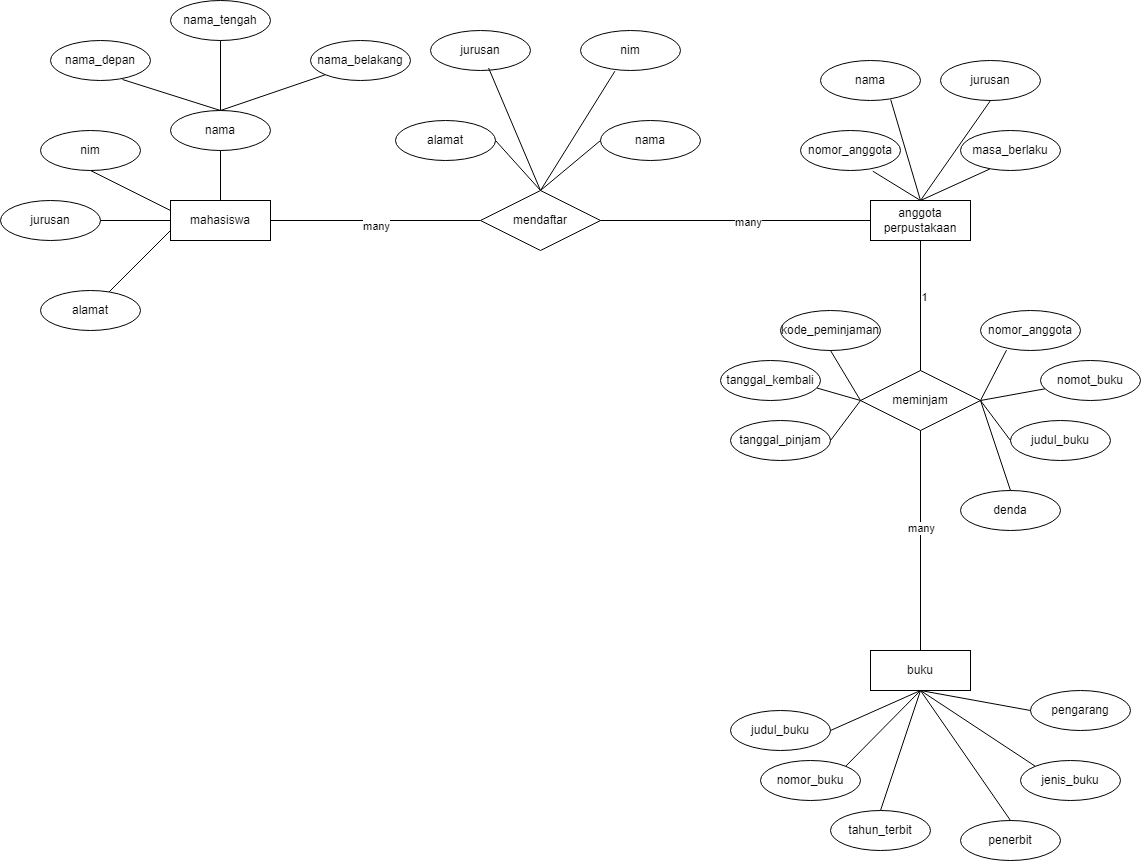

The diagram above was exported from draw.io. Its source (the exported page's mxGraphModel, read from the mxfile embedded in the PNG):
<mxGraphModel dx="1004" dy="659" grid="1" gridSize="10" guides="1" tooltips="1" connect="1" arrows="1" fold="1" page="1" pageScale="1" pageWidth="850" pageHeight="1100" math="0" shadow="0">
  <root>
    <mxCell id="0" />
    <mxCell id="1" parent="0" />
    <mxCell id="k1xJlZbViwifwcdkestp-10" value="mahasiswa" style="whiteSpace=wrap;html=1;align=center;" vertex="1" parent="1">
      <mxGeometry x="200" y="380" width="100" height="40" as="geometry" />
    </mxCell>
    <mxCell id="k1xJlZbViwifwcdkestp-11" value="alamat" style="ellipse;whiteSpace=wrap;html=1;align=center;" vertex="1" parent="1">
      <mxGeometry x="70" y="470" width="100" height="40" as="geometry" />
    </mxCell>
    <mxCell id="k1xJlZbViwifwcdkestp-12" value="jurusan" style="ellipse;whiteSpace=wrap;html=1;align=center;" vertex="1" parent="1">
      <mxGeometry x="30" y="380" width="100" height="40" as="geometry" />
    </mxCell>
    <mxCell id="k1xJlZbViwifwcdkestp-13" value="nim" style="ellipse;whiteSpace=wrap;html=1;align=center;" vertex="1" parent="1">
      <mxGeometry x="70" y="310" width="100" height="40" as="geometry" />
    </mxCell>
    <mxCell id="k1xJlZbViwifwcdkestp-14" value="nama" style="ellipse;whiteSpace=wrap;html=1;align=center;" vertex="1" parent="1">
      <mxGeometry x="200" y="290" width="100" height="40" as="geometry" />
    </mxCell>
    <mxCell id="k1xJlZbViwifwcdkestp-15" value="nama_belakang" style="ellipse;whiteSpace=wrap;html=1;align=center;" vertex="1" parent="1">
      <mxGeometry x="340" y="220" width="100" height="40" as="geometry" />
    </mxCell>
    <mxCell id="k1xJlZbViwifwcdkestp-16" value="nama_depan" style="ellipse;whiteSpace=wrap;html=1;align=center;" vertex="1" parent="1">
      <mxGeometry x="80" y="220" width="100" height="40" as="geometry" />
    </mxCell>
    <mxCell id="k1xJlZbViwifwcdkestp-17" value="nama_tengah" style="ellipse;whiteSpace=wrap;html=1;align=center;" vertex="1" parent="1">
      <mxGeometry x="200" y="180" width="100" height="40" as="geometry" />
    </mxCell>
    <mxCell id="k1xJlZbViwifwcdkestp-23" value="" style="endArrow=none;html=1;rounded=0;entryX=0;entryY=0.5;entryDx=0;entryDy=0;exitX=1;exitY=0.5;exitDx=0;exitDy=0;" edge="1" parent="1" source="k1xJlZbViwifwcdkestp-12" target="k1xJlZbViwifwcdkestp-10">
      <mxGeometry relative="1" as="geometry">
        <mxPoint x="124" y="400" as="sourcePoint" />
        <mxPoint x="300" y="470" as="targetPoint" />
      </mxGeometry>
    </mxCell>
    <mxCell id="k1xJlZbViwifwcdkestp-24" value="" style="endArrow=none;html=1;rounded=0;entryX=0;entryY=0.75;entryDx=0;entryDy=0;" edge="1" parent="1" source="k1xJlZbViwifwcdkestp-11" target="k1xJlZbViwifwcdkestp-10">
      <mxGeometry relative="1" as="geometry">
        <mxPoint x="190" y="470" as="sourcePoint" />
        <mxPoint x="350" y="470" as="targetPoint" />
      </mxGeometry>
    </mxCell>
    <mxCell id="k1xJlZbViwifwcdkestp-25" value="" style="endArrow=none;html=1;rounded=0;entryX=0;entryY=0.25;entryDx=0;entryDy=0;exitX=0.5;exitY=1;exitDx=0;exitDy=0;" edge="1" parent="1" source="k1xJlZbViwifwcdkestp-13" target="k1xJlZbViwifwcdkestp-10">
      <mxGeometry relative="1" as="geometry">
        <mxPoint x="190" y="340" as="sourcePoint" />
        <mxPoint x="400" y="370" as="targetPoint" />
      </mxGeometry>
    </mxCell>
    <mxCell id="k1xJlZbViwifwcdkestp-26" value="" style="endArrow=none;html=1;rounded=0;exitX=0.5;exitY=0;exitDx=0;exitDy=0;entryX=0.5;entryY=1;entryDx=0;entryDy=0;" edge="1" parent="1" source="k1xJlZbViwifwcdkestp-10" target="k1xJlZbViwifwcdkestp-14">
      <mxGeometry relative="1" as="geometry">
        <mxPoint x="270" y="360" as="sourcePoint" />
        <mxPoint x="430" y="360" as="targetPoint" />
      </mxGeometry>
    </mxCell>
    <mxCell id="k1xJlZbViwifwcdkestp-27" value="" style="endArrow=none;html=1;rounded=0;exitX=0.5;exitY=0;exitDx=0;exitDy=0;entryX=0;entryY=1;entryDx=0;entryDy=0;" edge="1" parent="1" source="k1xJlZbViwifwcdkestp-14" target="k1xJlZbViwifwcdkestp-15">
      <mxGeometry relative="1" as="geometry">
        <mxPoint x="310" y="290" as="sourcePoint" />
        <mxPoint x="470" y="290" as="targetPoint" />
      </mxGeometry>
    </mxCell>
    <mxCell id="k1xJlZbViwifwcdkestp-28" value="" style="endArrow=none;html=1;rounded=0;entryX=0.5;entryY=0;entryDx=0;entryDy=0;exitX=0.72;exitY=0.975;exitDx=0;exitDy=0;exitPerimeter=0;" edge="1" parent="1" source="k1xJlZbViwifwcdkestp-16" target="k1xJlZbViwifwcdkestp-14">
      <mxGeometry relative="1" as="geometry">
        <mxPoint x="130" y="270" as="sourcePoint" />
        <mxPoint x="290" y="270" as="targetPoint" />
      </mxGeometry>
    </mxCell>
    <mxCell id="k1xJlZbViwifwcdkestp-29" value="" style="endArrow=none;html=1;rounded=0;exitX=0.5;exitY=0;exitDx=0;exitDy=0;entryX=0.5;entryY=1;entryDx=0;entryDy=0;" edge="1" parent="1" source="k1xJlZbViwifwcdkestp-14" target="k1xJlZbViwifwcdkestp-17">
      <mxGeometry relative="1" as="geometry">
        <mxPoint x="260" y="260" as="sourcePoint" />
        <mxPoint x="420" y="260" as="targetPoint" />
      </mxGeometry>
    </mxCell>
    <mxCell id="k1xJlZbViwifwcdkestp-30" value="mendaftar" style="shape=rhombus;perimeter=rhombusPerimeter;whiteSpace=wrap;html=1;align=center;" vertex="1" parent="1">
      <mxGeometry x="510" y="370" width="120" height="60" as="geometry" />
    </mxCell>
    <mxCell id="k1xJlZbViwifwcdkestp-31" value="" style="endArrow=none;html=1;rounded=0;exitX=1;exitY=0.5;exitDx=0;exitDy=0;entryX=0;entryY=0.5;entryDx=0;entryDy=0;" edge="1" parent="1" source="k1xJlZbViwifwcdkestp-10" target="k1xJlZbViwifwcdkestp-30">
      <mxGeometry relative="1" as="geometry">
        <mxPoint x="320" y="399.5" as="sourcePoint" />
        <mxPoint x="480" y="399.5" as="targetPoint" />
      </mxGeometry>
    </mxCell>
    <mxCell id="k1xJlZbViwifwcdkestp-84" value="many" style="edgeLabel;html=1;align=center;verticalAlign=middle;resizable=0;points=[];" vertex="1" connectable="0" parent="k1xJlZbViwifwcdkestp-31">
      <mxGeometry x="0.0045" y="-5" relative="1" as="geometry">
        <mxPoint as="offset" />
      </mxGeometry>
    </mxCell>
    <mxCell id="k1xJlZbViwifwcdkestp-33" value="alamat" style="ellipse;whiteSpace=wrap;html=1;align=center;" vertex="1" parent="1">
      <mxGeometry x="425" y="300" width="100" height="40" as="geometry" />
    </mxCell>
    <mxCell id="k1xJlZbViwifwcdkestp-34" value="nama" style="ellipse;whiteSpace=wrap;html=1;align=center;" vertex="1" parent="1">
      <mxGeometry x="630" y="300" width="100" height="40" as="geometry" />
    </mxCell>
    <mxCell id="k1xJlZbViwifwcdkestp-35" value="jurusan" style="ellipse;whiteSpace=wrap;html=1;align=center;" vertex="1" parent="1">
      <mxGeometry x="460" y="210" width="100" height="40" as="geometry" />
    </mxCell>
    <mxCell id="k1xJlZbViwifwcdkestp-36" value="nim" style="ellipse;whiteSpace=wrap;html=1;align=center;" vertex="1" parent="1">
      <mxGeometry x="610" y="210" width="100" height="40" as="geometry" />
    </mxCell>
    <mxCell id="k1xJlZbViwifwcdkestp-37" value="" style="endArrow=none;html=1;rounded=0;entryX=0.5;entryY=0;entryDx=0;entryDy=0;exitX=1;exitY=0.5;exitDx=0;exitDy=0;" edge="1" parent="1" source="k1xJlZbViwifwcdkestp-33" target="k1xJlZbViwifwcdkestp-30">
      <mxGeometry relative="1" as="geometry">
        <mxPoint x="520" y="360" as="sourcePoint" />
        <mxPoint x="670" y="360" as="targetPoint" />
      </mxGeometry>
    </mxCell>
    <mxCell id="k1xJlZbViwifwcdkestp-38" value="" style="endArrow=none;html=1;rounded=0;exitX=0.5;exitY=0;exitDx=0;exitDy=0;entryX=0;entryY=0.5;entryDx=0;entryDy=0;" edge="1" parent="1" source="k1xJlZbViwifwcdkestp-30" target="k1xJlZbViwifwcdkestp-34">
      <mxGeometry relative="1" as="geometry">
        <mxPoint x="520" y="360" as="sourcePoint" />
        <mxPoint x="680" y="360" as="targetPoint" />
      </mxGeometry>
    </mxCell>
    <mxCell id="k1xJlZbViwifwcdkestp-39" value="" style="endArrow=none;html=1;rounded=0;exitX=0.5;exitY=0;exitDx=0;exitDy=0;entryX=0.581;entryY=0.938;entryDx=0;entryDy=0;entryPerimeter=0;" edge="1" parent="1" source="k1xJlZbViwifwcdkestp-30" target="k1xJlZbViwifwcdkestp-35">
      <mxGeometry relative="1" as="geometry">
        <mxPoint x="520" y="360" as="sourcePoint" />
        <mxPoint x="680" y="360" as="targetPoint" />
      </mxGeometry>
    </mxCell>
    <mxCell id="k1xJlZbViwifwcdkestp-40" value="" style="endArrow=none;html=1;rounded=0;exitX=0.5;exitY=0;exitDx=0;exitDy=0;entryX=0.344;entryY=1.017;entryDx=0;entryDy=0;entryPerimeter=0;" edge="1" parent="1" source="k1xJlZbViwifwcdkestp-30" target="k1xJlZbViwifwcdkestp-36">
      <mxGeometry relative="1" as="geometry">
        <mxPoint x="520" y="360" as="sourcePoint" />
        <mxPoint x="680" y="360" as="targetPoint" />
      </mxGeometry>
    </mxCell>
    <mxCell id="k1xJlZbViwifwcdkestp-41" value="anggota&lt;div&gt;perpustakaan&lt;/div&gt;" style="whiteSpace=wrap;html=1;align=center;" vertex="1" parent="1">
      <mxGeometry x="900" y="380" width="100" height="40" as="geometry" />
    </mxCell>
    <mxCell id="k1xJlZbViwifwcdkestp-42" value="" style="endArrow=none;html=1;rounded=0;exitX=1;exitY=0.5;exitDx=0;exitDy=0;entryX=0;entryY=0.5;entryDx=0;entryDy=0;" edge="1" parent="1" source="k1xJlZbViwifwcdkestp-30" target="k1xJlZbViwifwcdkestp-41">
      <mxGeometry relative="1" as="geometry">
        <mxPoint x="670" y="400" as="sourcePoint" />
        <mxPoint x="830" y="400" as="targetPoint" />
      </mxGeometry>
    </mxCell>
    <mxCell id="k1xJlZbViwifwcdkestp-85" value="many" style="edgeLabel;html=1;align=center;verticalAlign=middle;resizable=0;points=[];" vertex="1" connectable="0" parent="k1xJlZbViwifwcdkestp-42">
      <mxGeometry x="0.0893" y="-1" relative="1" as="geometry">
        <mxPoint as="offset" />
      </mxGeometry>
    </mxCell>
    <mxCell id="k1xJlZbViwifwcdkestp-43" value="nomor_anggota" style="ellipse;whiteSpace=wrap;html=1;align=center;" vertex="1" parent="1">
      <mxGeometry x="830" y="310" width="100" height="40" as="geometry" />
    </mxCell>
    <mxCell id="k1xJlZbViwifwcdkestp-44" value="masa_berlaku" style="ellipse;whiteSpace=wrap;html=1;align=center;" vertex="1" parent="1">
      <mxGeometry x="990" y="310" width="100" height="40" as="geometry" />
    </mxCell>
    <mxCell id="k1xJlZbViwifwcdkestp-45" value="nama" style="ellipse;whiteSpace=wrap;html=1;align=center;" vertex="1" parent="1">
      <mxGeometry x="850" y="240" width="100" height="40" as="geometry" />
    </mxCell>
    <mxCell id="k1xJlZbViwifwcdkestp-46" value="jurusan" style="ellipse;whiteSpace=wrap;html=1;align=center;" vertex="1" parent="1">
      <mxGeometry x="970" y="240" width="100" height="40" as="geometry" />
    </mxCell>
    <mxCell id="k1xJlZbViwifwcdkestp-47" value="" style="endArrow=none;html=1;rounded=0;exitX=0.723;exitY=1.017;exitDx=0;exitDy=0;exitPerimeter=0;entryX=0.5;entryY=0;entryDx=0;entryDy=0;" edge="1" parent="1" source="k1xJlZbViwifwcdkestp-43" target="k1xJlZbViwifwcdkestp-41">
      <mxGeometry relative="1" as="geometry">
        <mxPoint x="730" y="350" as="sourcePoint" />
        <mxPoint x="950" y="330" as="targetPoint" />
      </mxGeometry>
    </mxCell>
    <mxCell id="k1xJlZbViwifwcdkestp-48" value="" style="endArrow=none;html=1;rounded=0;entryX=0.292;entryY=0.964;entryDx=0;entryDy=0;entryPerimeter=0;exitX=0.5;exitY=0;exitDx=0;exitDy=0;" edge="1" parent="1" source="k1xJlZbViwifwcdkestp-41" target="k1xJlZbViwifwcdkestp-44">
      <mxGeometry relative="1" as="geometry">
        <mxPoint x="970" y="380" as="sourcePoint" />
        <mxPoint x="1180" y="370" as="targetPoint" />
      </mxGeometry>
    </mxCell>
    <mxCell id="k1xJlZbViwifwcdkestp-49" value="" style="endArrow=none;html=1;rounded=0;entryX=0.5;entryY=0;entryDx=0;entryDy=0;exitX=0.702;exitY=0.978;exitDx=0;exitDy=0;exitPerimeter=0;" edge="1" parent="1" source="k1xJlZbViwifwcdkestp-45" target="k1xJlZbViwifwcdkestp-41">
      <mxGeometry relative="1" as="geometry">
        <mxPoint x="730" y="350" as="sourcePoint" />
        <mxPoint x="890" y="350" as="targetPoint" />
      </mxGeometry>
    </mxCell>
    <mxCell id="k1xJlZbViwifwcdkestp-50" value="" style="endArrow=none;html=1;rounded=0;exitX=0.5;exitY=1;exitDx=0;exitDy=0;entryX=0.5;entryY=0;entryDx=0;entryDy=0;" edge="1" parent="1" source="k1xJlZbViwifwcdkestp-46" target="k1xJlZbViwifwcdkestp-41">
      <mxGeometry relative="1" as="geometry">
        <mxPoint x="890" y="300" as="sourcePoint" />
        <mxPoint x="970" y="330" as="targetPoint" />
      </mxGeometry>
    </mxCell>
    <mxCell id="k1xJlZbViwifwcdkestp-52" value="meminjam" style="shape=rhombus;perimeter=rhombusPerimeter;whiteSpace=wrap;html=1;align=center;" vertex="1" parent="1">
      <mxGeometry x="890" y="550" width="120" height="60" as="geometry" />
    </mxCell>
    <mxCell id="k1xJlZbViwifwcdkestp-53" value="" style="endArrow=none;html=1;rounded=0;entryX=0.5;entryY=1;entryDx=0;entryDy=0;" edge="1" parent="1" source="k1xJlZbViwifwcdkestp-52" target="k1xJlZbViwifwcdkestp-41">
      <mxGeometry relative="1" as="geometry">
        <mxPoint x="730" y="520" as="sourcePoint" />
        <mxPoint x="890" y="520" as="targetPoint" />
      </mxGeometry>
    </mxCell>
    <mxCell id="k1xJlZbViwifwcdkestp-86" value="1" style="edgeLabel;html=1;align=center;verticalAlign=middle;resizable=0;points=[];" vertex="1" connectable="0" parent="k1xJlZbViwifwcdkestp-53">
      <mxGeometry x="0.1263" y="-3" relative="1" as="geometry">
        <mxPoint as="offset" />
      </mxGeometry>
    </mxCell>
    <mxCell id="k1xJlZbViwifwcdkestp-54" value="kode_peminjaman" style="ellipse;whiteSpace=wrap;html=1;align=center;" vertex="1" parent="1">
      <mxGeometry x="810" y="490" width="100" height="40" as="geometry" />
    </mxCell>
    <mxCell id="k1xJlZbViwifwcdkestp-55" value="tanggal_kembali" style="ellipse;whiteSpace=wrap;html=1;align=center;" vertex="1" parent="1">
      <mxGeometry x="750" y="540" width="100" height="40" as="geometry" />
    </mxCell>
    <mxCell id="k1xJlZbViwifwcdkestp-56" value="tanggal_pinjam" style="ellipse;whiteSpace=wrap;html=1;align=center;" vertex="1" parent="1">
      <mxGeometry x="760" y="600" width="100" height="40" as="geometry" />
    </mxCell>
    <mxCell id="k1xJlZbViwifwcdkestp-57" value="" style="endArrow=none;html=1;rounded=0;entryX=0;entryY=0.5;entryDx=0;entryDy=0;exitX=0.5;exitY=1;exitDx=0;exitDy=0;" edge="1" parent="1" source="k1xJlZbViwifwcdkestp-54" target="k1xJlZbViwifwcdkestp-52">
      <mxGeometry relative="1" as="geometry">
        <mxPoint x="920" y="660" as="sourcePoint" />
        <mxPoint x="1080" y="660" as="targetPoint" />
      </mxGeometry>
    </mxCell>
    <mxCell id="k1xJlZbViwifwcdkestp-58" value="" style="endArrow=none;html=1;rounded=0;entryX=0;entryY=0.5;entryDx=0;entryDy=0;exitX=0.965;exitY=0.688;exitDx=0;exitDy=0;exitPerimeter=0;" edge="1" parent="1" source="k1xJlZbViwifwcdkestp-55" target="k1xJlZbViwifwcdkestp-52">
      <mxGeometry relative="1" as="geometry">
        <mxPoint x="880" y="660" as="sourcePoint" />
        <mxPoint x="1040" y="660" as="targetPoint" />
      </mxGeometry>
    </mxCell>
    <mxCell id="k1xJlZbViwifwcdkestp-59" value="" style="endArrow=none;html=1;rounded=0;entryX=0;entryY=0.5;entryDx=0;entryDy=0;exitX=1;exitY=0.5;exitDx=0;exitDy=0;" edge="1" parent="1" source="k1xJlZbViwifwcdkestp-56" target="k1xJlZbViwifwcdkestp-52">
      <mxGeometry relative="1" as="geometry">
        <mxPoint x="920" y="650" as="sourcePoint" />
        <mxPoint x="1080" y="650" as="targetPoint" />
      </mxGeometry>
    </mxCell>
    <mxCell id="k1xJlZbViwifwcdkestp-60" value="nomor_anggota" style="ellipse;whiteSpace=wrap;html=1;align=center;" vertex="1" parent="1">
      <mxGeometry x="1010" y="490" width="100" height="40" as="geometry" />
    </mxCell>
    <mxCell id="k1xJlZbViwifwcdkestp-61" value="nomot_buku" style="ellipse;whiteSpace=wrap;html=1;align=center;" vertex="1" parent="1">
      <mxGeometry x="1070" y="540" width="100" height="40" as="geometry" />
    </mxCell>
    <mxCell id="k1xJlZbViwifwcdkestp-62" value="judul_buku" style="ellipse;whiteSpace=wrap;html=1;align=center;" vertex="1" parent="1">
      <mxGeometry x="1040" y="600" width="100" height="40" as="geometry" />
    </mxCell>
    <mxCell id="k1xJlZbViwifwcdkestp-63" value="denda" style="ellipse;whiteSpace=wrap;html=1;align=center;" vertex="1" parent="1">
      <mxGeometry x="990" y="670" width="100" height="40" as="geometry" />
    </mxCell>
    <mxCell id="k1xJlZbViwifwcdkestp-64" value="" style="endArrow=none;html=1;rounded=0;exitX=1;exitY=0.5;exitDx=0;exitDy=0;entryX=0.26;entryY=0.991;entryDx=0;entryDy=0;entryPerimeter=0;" edge="1" parent="1" source="k1xJlZbViwifwcdkestp-52" target="k1xJlZbViwifwcdkestp-60">
      <mxGeometry relative="1" as="geometry">
        <mxPoint x="830" y="550" as="sourcePoint" />
        <mxPoint x="990" y="550" as="targetPoint" />
      </mxGeometry>
    </mxCell>
    <mxCell id="k1xJlZbViwifwcdkestp-65" value="" style="endArrow=none;html=1;rounded=0;entryX=1;entryY=0.5;entryDx=0;entryDy=0;" edge="1" parent="1" source="k1xJlZbViwifwcdkestp-61" target="k1xJlZbViwifwcdkestp-52">
      <mxGeometry relative="1" as="geometry">
        <mxPoint x="830" y="550" as="sourcePoint" />
        <mxPoint x="990" y="550" as="targetPoint" />
      </mxGeometry>
    </mxCell>
    <mxCell id="k1xJlZbViwifwcdkestp-66" value="" style="endArrow=none;html=1;rounded=0;entryX=1;entryY=0.5;entryDx=0;entryDy=0;exitX=0;exitY=0.5;exitDx=0;exitDy=0;" edge="1" parent="1" source="k1xJlZbViwifwcdkestp-62" target="k1xJlZbViwifwcdkestp-52">
      <mxGeometry relative="1" as="geometry">
        <mxPoint x="700" y="670" as="sourcePoint" />
        <mxPoint x="860" y="670" as="targetPoint" />
      </mxGeometry>
    </mxCell>
    <mxCell id="k1xJlZbViwifwcdkestp-67" value="" style="endArrow=none;html=1;rounded=0;entryX=1;entryY=0.5;entryDx=0;entryDy=0;exitX=0.5;exitY=0;exitDx=0;exitDy=0;" edge="1" parent="1" source="k1xJlZbViwifwcdkestp-63" target="k1xJlZbViwifwcdkestp-52">
      <mxGeometry relative="1" as="geometry">
        <mxPoint x="710" y="640" as="sourcePoint" />
        <mxPoint x="1010" y="580" as="targetPoint" />
      </mxGeometry>
    </mxCell>
    <mxCell id="k1xJlZbViwifwcdkestp-68" value="" style="endArrow=none;html=1;rounded=0;entryX=0.5;entryY=1;entryDx=0;entryDy=0;exitX=0.5;exitY=0;exitDx=0;exitDy=0;" edge="1" parent="1" source="k1xJlZbViwifwcdkestp-69" target="k1xJlZbViwifwcdkestp-52">
      <mxGeometry relative="1" as="geometry">
        <mxPoint x="950" y="800" as="sourcePoint" />
        <mxPoint x="990" y="760" as="targetPoint" />
      </mxGeometry>
    </mxCell>
    <mxCell id="k1xJlZbViwifwcdkestp-87" value="many" style="edgeLabel;html=1;align=center;verticalAlign=middle;resizable=0;points=[];" vertex="1" connectable="0" parent="k1xJlZbViwifwcdkestp-68">
      <mxGeometry x="0.1057" relative="1" as="geometry">
        <mxPoint as="offset" />
      </mxGeometry>
    </mxCell>
    <mxCell id="k1xJlZbViwifwcdkestp-69" value="buku" style="whiteSpace=wrap;html=1;align=center;" vertex="1" parent="1">
      <mxGeometry x="900" y="830" width="100" height="40" as="geometry" />
    </mxCell>
    <mxCell id="k1xJlZbViwifwcdkestp-70" value="judul_buku" style="ellipse;whiteSpace=wrap;html=1;align=center;" vertex="1" parent="1">
      <mxGeometry x="760" y="890" width="100" height="40" as="geometry" />
    </mxCell>
    <mxCell id="k1xJlZbViwifwcdkestp-72" value="" style="endArrow=none;html=1;rounded=0;entryX=0.5;entryY=1;entryDx=0;entryDy=0;exitX=1;exitY=0.5;exitDx=0;exitDy=0;" edge="1" parent="1" source="k1xJlZbViwifwcdkestp-70" target="k1xJlZbViwifwcdkestp-69">
      <mxGeometry relative="1" as="geometry">
        <mxPoint x="940" y="940" as="sourcePoint" />
        <mxPoint x="1100" y="940" as="targetPoint" />
      </mxGeometry>
    </mxCell>
    <mxCell id="k1xJlZbViwifwcdkestp-73" value="nomor_buku" style="ellipse;whiteSpace=wrap;html=1;align=center;" vertex="1" parent="1">
      <mxGeometry x="790" y="940" width="100" height="40" as="geometry" />
    </mxCell>
    <mxCell id="k1xJlZbViwifwcdkestp-74" value="tahun_terbit" style="ellipse;whiteSpace=wrap;html=1;align=center;" vertex="1" parent="1">
      <mxGeometry x="860" y="990" width="100" height="40" as="geometry" />
    </mxCell>
    <mxCell id="k1xJlZbViwifwcdkestp-75" value="penerbit" style="ellipse;whiteSpace=wrap;html=1;align=center;" vertex="1" parent="1">
      <mxGeometry x="990" y="1000" width="100" height="40" as="geometry" />
    </mxCell>
    <mxCell id="k1xJlZbViwifwcdkestp-76" value="jenis_buku" style="ellipse;whiteSpace=wrap;html=1;align=center;" vertex="1" parent="1">
      <mxGeometry x="1050" y="940" width="100" height="40" as="geometry" />
    </mxCell>
    <mxCell id="k1xJlZbViwifwcdkestp-77" value="pengarang" style="ellipse;whiteSpace=wrap;html=1;align=center;" vertex="1" parent="1">
      <mxGeometry x="1060" y="870" width="100" height="40" as="geometry" />
    </mxCell>
    <mxCell id="k1xJlZbViwifwcdkestp-78" value="" style="endArrow=none;html=1;rounded=0;exitX=0.5;exitY=1;exitDx=0;exitDy=0;entryX=0;entryY=0.5;entryDx=0;entryDy=0;" edge="1" parent="1" source="k1xJlZbViwifwcdkestp-69" target="k1xJlZbViwifwcdkestp-77">
      <mxGeometry relative="1" as="geometry">
        <mxPoint x="920" y="920" as="sourcePoint" />
        <mxPoint x="1080" y="920" as="targetPoint" />
      </mxGeometry>
    </mxCell>
    <mxCell id="k1xJlZbViwifwcdkestp-79" value="" style="endArrow=none;html=1;rounded=0;exitX=0.5;exitY=1;exitDx=0;exitDy=0;entryX=1;entryY=0;entryDx=0;entryDy=0;" edge="1" parent="1" source="k1xJlZbViwifwcdkestp-69" target="k1xJlZbViwifwcdkestp-73">
      <mxGeometry relative="1" as="geometry">
        <mxPoint x="990" y="910" as="sourcePoint" />
        <mxPoint x="1150" y="910" as="targetPoint" />
      </mxGeometry>
    </mxCell>
    <mxCell id="k1xJlZbViwifwcdkestp-80" value="" style="endArrow=none;html=1;rounded=0;exitX=0.5;exitY=1;exitDx=0;exitDy=0;entryX=0;entryY=0;entryDx=0;entryDy=0;" edge="1" parent="1" source="k1xJlZbViwifwcdkestp-69" target="k1xJlZbViwifwcdkestp-76">
      <mxGeometry relative="1" as="geometry">
        <mxPoint x="940" y="940" as="sourcePoint" />
        <mxPoint x="1100" y="940" as="targetPoint" />
      </mxGeometry>
    </mxCell>
    <mxCell id="k1xJlZbViwifwcdkestp-81" value="" style="endArrow=none;html=1;rounded=0;entryX=0.5;entryY=1;entryDx=0;entryDy=0;exitX=0.5;exitY=0;exitDx=0;exitDy=0;" edge="1" parent="1" source="k1xJlZbViwifwcdkestp-74" target="k1xJlZbViwifwcdkestp-69">
      <mxGeometry relative="1" as="geometry">
        <mxPoint x="620" y="980" as="sourcePoint" />
        <mxPoint x="780" y="980" as="targetPoint" />
      </mxGeometry>
    </mxCell>
    <mxCell id="k1xJlZbViwifwcdkestp-82" value="" style="endArrow=none;html=1;rounded=0;entryX=0.5;entryY=1;entryDx=0;entryDy=0;exitX=0.5;exitY=0;exitDx=0;exitDy=0;" edge="1" parent="1" source="k1xJlZbViwifwcdkestp-75" target="k1xJlZbViwifwcdkestp-69">
      <mxGeometry relative="1" as="geometry">
        <mxPoint x="640" y="1040" as="sourcePoint" />
        <mxPoint x="800" y="1040" as="targetPoint" />
      </mxGeometry>
    </mxCell>
  </root>
</mxGraphModel>